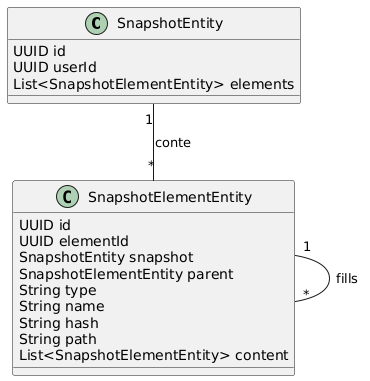

The diagram above was rendered by PlantUML. Its source (embedded in the PNG):
@startuml
class SnapshotEntity {
  UUID id
  UUID userId
  List<SnapshotElementEntity> elements
}
class SnapshotElementEntity {
  UUID id
  UUID elementId
  SnapshotEntity snapshot
  SnapshotElementEntity parent
  String type
  String name
  String hash
  String path
  List<SnapshotElementEntity> content
}

SnapshotEntity "1" -- "*" SnapshotElementEntity : conte
SnapshotElementEntity "1" -- "*" SnapshotElementEntity : fills
@enduml